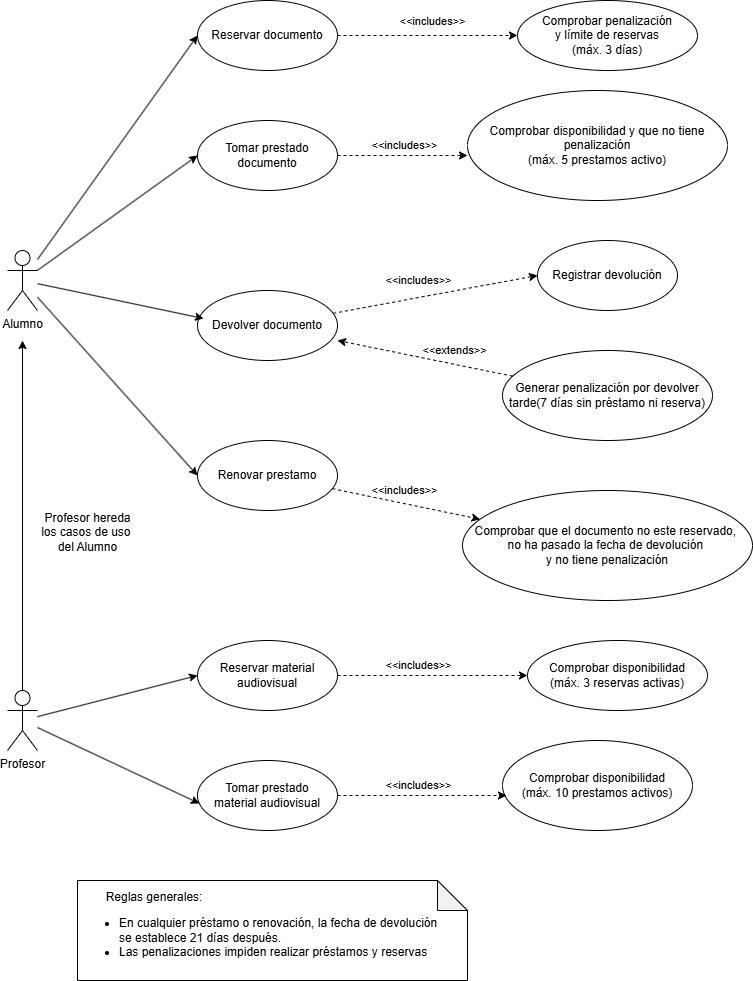

The diagram above was exported from draw.io. Its source (the exported page's mxGraphModel, read from the mxfile embedded in the PNG):
<mxGraphModel dx="1461" dy="795" grid="1" gridSize="10" guides="1" tooltips="1" connect="1" arrows="1" fold="1" page="1" pageScale="1" pageWidth="827" pageHeight="1169" math="0" shadow="0">
  <root>
    <mxCell id="0" />
    <mxCell id="1" parent="0" />
    <mxCell id="HPND9zgDgiBaENm5l-sz-14" edge="1" parent="1" source="HPND9zgDgiBaENm5l-sz-8" style="rounded=0;orthogonalLoop=1;jettySize=auto;html=1;entryX=0;entryY=0.5;entryDx=0;entryDy=0;" target="HPND9zgDgiBaENm5l-sz-10">
      <mxGeometry relative="1" as="geometry" />
    </mxCell>
    <mxCell id="HPND9zgDgiBaENm5l-sz-15" edge="1" parent="1" style="rounded=0;orthogonalLoop=1;jettySize=auto;html=1;entryX=0;entryY=0.5;entryDx=0;entryDy=0;" target="HPND9zgDgiBaENm5l-sz-11">
      <mxGeometry relative="1" as="geometry">
        <mxPoint x="70" y="309.845918367347" as="sourcePoint" />
        <mxPoint x="242.4888320485952" y="250.00285418722234" as="targetPoint" />
      </mxGeometry>
    </mxCell>
    <mxCell id="HPND9zgDgiBaENm5l-sz-22" edge="1" parent="1" source="HPND9zgDgiBaENm5l-sz-8" style="rounded=0;orthogonalLoop=1;jettySize=auto;html=1;entryX=0;entryY=0.5;entryDx=0;entryDy=0;" target="HPND9zgDgiBaENm5l-sz-21">
      <mxGeometry relative="1" as="geometry" />
    </mxCell>
    <mxCell id="HPND9zgDgiBaENm5l-sz-8" parent="1" style="shape=umlActor;verticalLabelPosition=bottom;verticalAlign=top;html=1;" value="Alumno" vertex="1">
      <mxGeometry height="60" width="30" x="40" y="290" as="geometry" />
    </mxCell>
    <mxCell id="HPND9zgDgiBaENm5l-sz-25" edge="1" parent="1" source="HPND9zgDgiBaENm5l-sz-10" style="edgeStyle=orthogonalEdgeStyle;rounded=0;orthogonalLoop=1;jettySize=auto;html=1;entryX=0;entryY=0.5;entryDx=0;entryDy=0;dashed=1;" target="HPND9zgDgiBaENm5l-sz-17">
      <mxGeometry relative="1" as="geometry" />
    </mxCell>
    <mxCell id="HPND9zgDgiBaENm5l-sz-26" connectable="0" parent="HPND9zgDgiBaENm5l-sz-25" style="edgeLabel;html=1;align=center;verticalAlign=middle;resizable=0;points=[];" value="&amp;lt;&amp;lt;includes&amp;gt;&amp;gt;" vertex="1">
      <mxGeometry relative="1" x="0.0444" y="-1" as="geometry">
        <mxPoint y="-16" as="offset" />
      </mxGeometry>
    </mxCell>
    <mxCell id="HPND9zgDgiBaENm5l-sz-10" parent="1" style="ellipse;whiteSpace=wrap;html=1;" value="Reservar documento" vertex="1">
      <mxGeometry height="70" width="140" x="230" y="40" as="geometry" />
    </mxCell>
    <mxCell id="HPND9zgDgiBaENm5l-sz-11" parent="1" style="ellipse;whiteSpace=wrap;html=1;" value="Tomar prestado documento" vertex="1">
      <mxGeometry height="70" width="140" x="230" y="160" as="geometry" />
    </mxCell>
    <mxCell id="HPND9zgDgiBaENm5l-sz-29" edge="1" parent="1" source="HPND9zgDgiBaENm5l-sz-12" style="rounded=0;orthogonalLoop=1;jettySize=auto;html=1;entryX=0;entryY=0.5;entryDx=0;entryDy=0;dashed=1;" target="HPND9zgDgiBaENm5l-sz-19">
      <mxGeometry relative="1" as="geometry" />
    </mxCell>
    <mxCell id="HPND9zgDgiBaENm5l-sz-12" parent="1" style="ellipse;whiteSpace=wrap;html=1;" value="Devolver documento" vertex="1">
      <mxGeometry height="70" width="140" x="230" y="330" as="geometry" />
    </mxCell>
    <mxCell id="HPND9zgDgiBaENm5l-sz-16" edge="1" parent="1" source="HPND9zgDgiBaENm5l-sz-8" style="rounded=0;orthogonalLoop=1;jettySize=auto;html=1;entryX=0.043;entryY=0.4;entryDx=0;entryDy=0;entryPerimeter=0;" target="HPND9zgDgiBaENm5l-sz-12">
      <mxGeometry relative="1" as="geometry" />
    </mxCell>
    <mxCell id="HPND9zgDgiBaENm5l-sz-17" parent="1" style="ellipse;whiteSpace=wrap;html=1;" value="Comprobar penalización&lt;div&gt;y límite de reservas&lt;/div&gt;&lt;div&gt;(máx. 3 días)&lt;/div&gt;" vertex="1">
      <mxGeometry height="70" width="180" x="550" y="40" as="geometry" />
    </mxCell>
    <mxCell id="HPND9zgDgiBaENm5l-sz-18" parent="1" style="ellipse;whiteSpace=wrap;html=1;" value="Comprobar disponibilidad y que no tiene penalización&lt;div&gt;(máx. 5 prestamos activo)&lt;/div&gt;" vertex="1">
      <mxGeometry height="110" width="260" x="500" y="130" as="geometry" />
    </mxCell>
    <mxCell id="HPND9zgDgiBaENm5l-sz-19" parent="1" style="ellipse;whiteSpace=wrap;html=1;" value="Registrar devolución" vertex="1">
      <mxGeometry height="70" width="140" x="570" y="280" as="geometry" />
    </mxCell>
    <mxCell id="HPND9zgDgiBaENm5l-sz-20" parent="1" style="ellipse;whiteSpace=wrap;html=1;" value="Generar penalización por devolver tarde(7 días sin préstamo ni reserva)" vertex="1">
      <mxGeometry height="90" width="210" x="535" y="390" as="geometry" />
    </mxCell>
    <mxCell id="HPND9zgDgiBaENm5l-sz-33" edge="1" parent="1" source="HPND9zgDgiBaENm5l-sz-21" style="rounded=0;orthogonalLoop=1;jettySize=auto;html=1;dashed=1;" target="HPND9zgDgiBaENm5l-sz-24">
      <mxGeometry relative="1" as="geometry" />
    </mxCell>
    <mxCell id="HPND9zgDgiBaENm5l-sz-21" parent="1" style="ellipse;whiteSpace=wrap;html=1;" value="Renovar prestamo" vertex="1">
      <mxGeometry height="70" width="140" x="230" y="480" as="geometry" />
    </mxCell>
    <mxCell id="HPND9zgDgiBaENm5l-sz-24" parent="1" style="ellipse;whiteSpace=wrap;html=1;" value="Comprobar que el documento no este reservado,&amp;nbsp;&lt;div&gt;no ha pasado la fecha de devolución&amp;nbsp;&lt;/div&gt;&lt;div&gt;y no tiene penalización&lt;/div&gt;" vertex="1">
      <mxGeometry height="110" width="290" x="495" y="530" as="geometry" />
    </mxCell>
    <mxCell id="HPND9zgDgiBaENm5l-sz-27" edge="1" parent="1" source="HPND9zgDgiBaENm5l-sz-11" style="edgeStyle=orthogonalEdgeStyle;rounded=0;orthogonalLoop=1;jettySize=auto;html=1;entryX=0;entryY=0.591;entryDx=0;entryDy=0;entryPerimeter=0;dashed=1;" target="HPND9zgDgiBaENm5l-sz-18">
      <mxGeometry relative="1" as="geometry" />
    </mxCell>
    <mxCell id="HPND9zgDgiBaENm5l-sz-28" connectable="0" parent="1" style="edgeLabel;html=1;align=center;verticalAlign=middle;resizable=0;points=[];" value="&amp;lt;&amp;lt;includes&amp;gt;&amp;gt;" vertex="1">
      <mxGeometry x="430" y="195" as="geometry">
        <mxPoint x="6" y="-11" as="offset" />
      </mxGeometry>
    </mxCell>
    <mxCell id="HPND9zgDgiBaENm5l-sz-30" connectable="0" parent="1" style="edgeLabel;html=1;align=center;verticalAlign=middle;resizable=0;points=[];" value="&amp;lt;&amp;lt;includes&amp;gt;&amp;gt;" vertex="1">
      <mxGeometry x="444" y="330" as="geometry">
        <mxPoint x="6" y="-11" as="offset" />
      </mxGeometry>
    </mxCell>
    <mxCell id="HPND9zgDgiBaENm5l-sz-31" edge="1" parent="1" source="HPND9zgDgiBaENm5l-sz-20" style="rounded=0;orthogonalLoop=1;jettySize=auto;html=1;entryX=1;entryY=0.714;entryDx=0;entryDy=0;entryPerimeter=0;dashed=1;" target="HPND9zgDgiBaENm5l-sz-12">
      <mxGeometry relative="1" as="geometry" />
    </mxCell>
    <mxCell id="HPND9zgDgiBaENm5l-sz-32" connectable="0" parent="1" style="edgeLabel;html=1;align=center;verticalAlign=middle;resizable=0;points=[];" value="&amp;lt;&amp;lt;extends&amp;gt;&amp;gt;" vertex="1">
      <mxGeometry x="480" y="400" as="geometry">
        <mxPoint x="6" y="-11" as="offset" />
      </mxGeometry>
    </mxCell>
    <mxCell id="HPND9zgDgiBaENm5l-sz-34" connectable="0" parent="1" style="edgeLabel;html=1;align=center;verticalAlign=middle;resizable=0;points=[];" value="&amp;lt;&amp;lt;includes&amp;gt;&amp;gt;" vertex="1">
      <mxGeometry x="430" y="540" as="geometry">
        <mxPoint x="6" y="-11" as="offset" />
      </mxGeometry>
    </mxCell>
    <mxCell id="HPND9zgDgiBaENm5l-sz-36" edge="1" parent="1" source="HPND9zgDgiBaENm5l-sz-35" style="edgeStyle=orthogonalEdgeStyle;rounded=0;orthogonalLoop=1;jettySize=auto;html=1;strokeColor=#000000;">
      <mxGeometry relative="1" as="geometry">
        <mxPoint x="55" y="380" as="targetPoint" />
      </mxGeometry>
    </mxCell>
    <mxCell id="HPND9zgDgiBaENm5l-sz-42" edge="1" parent="1" source="HPND9zgDgiBaENm5l-sz-35" style="rounded=0;orthogonalLoop=1;jettySize=auto;html=1;entryX=0;entryY=0.5;entryDx=0;entryDy=0;" target="HPND9zgDgiBaENm5l-sz-39">
      <mxGeometry relative="1" as="geometry" />
    </mxCell>
    <mxCell id="HPND9zgDgiBaENm5l-sz-35" parent="1" style="shape=umlActor;verticalLabelPosition=bottom;verticalAlign=top;html=1;" value="Profesor" vertex="1">
      <mxGeometry height="60" width="30" x="40" y="730" as="geometry" />
    </mxCell>
    <mxCell id="HPND9zgDgiBaENm5l-sz-38" parent="1" style="text;align=center;fontStyle=1;verticalAlign=middle;spacingLeft=3;spacingRight=3;strokeColor=none;rotatable=0;points=[[0,0.5],[1,0.5]];portConstraint=eastwest;html=1;" value="&lt;span style=&quot;font-weight: normal;&quot;&gt;Profesor hereda&lt;/span&gt;&lt;div&gt;&lt;span style=&quot;font-weight: normal;&quot;&gt;los casos de uso&amp;nbsp;&lt;/span&gt;&lt;/div&gt;&lt;div&gt;&lt;span style=&quot;font-weight: normal;&quot;&gt;del Alumno&lt;/span&gt;&lt;/div&gt;" vertex="1">
      <mxGeometry height="26" width="80" x="80" y="559" as="geometry" />
    </mxCell>
    <mxCell id="HPND9zgDgiBaENm5l-sz-46" edge="1" parent="1" source="HPND9zgDgiBaENm5l-sz-39" style="rounded=0;orthogonalLoop=1;jettySize=auto;html=1;dashed=1;" target="HPND9zgDgiBaENm5l-sz-45">
      <mxGeometry relative="1" as="geometry" />
    </mxCell>
    <mxCell id="HPND9zgDgiBaENm5l-sz-39" parent="1" style="ellipse;whiteSpace=wrap;html=1;" value="Reservar material audiovisual" vertex="1">
      <mxGeometry height="70" width="140" x="230" y="680" as="geometry" />
    </mxCell>
    <mxCell id="HPND9zgDgiBaENm5l-sz-40" parent="1" style="ellipse;whiteSpace=wrap;html=1;" value="Tomar prestado&lt;div&gt;material audiovisual&lt;/div&gt;" vertex="1">
      <mxGeometry height="70" width="140" x="230" y="800" as="geometry" />
    </mxCell>
    <mxCell id="HPND9zgDgiBaENm5l-sz-43" edge="1" parent="1" source="HPND9zgDgiBaENm5l-sz-35" style="rounded=0;orthogonalLoop=1;jettySize=auto;html=1;entryX=0.014;entryY=0.614;entryDx=0;entryDy=0;entryPerimeter=0;" target="HPND9zgDgiBaENm5l-sz-40">
      <mxGeometry relative="1" as="geometry" />
    </mxCell>
    <mxCell id="HPND9zgDgiBaENm5l-sz-44" parent="1" style="ellipse;whiteSpace=wrap;html=1;" value="Comprobar disponibilidad&lt;div&gt;(máx. 10 prestamos activos)&lt;/div&gt;" vertex="1">
      <mxGeometry height="90" width="190" x="535" y="780" as="geometry" />
    </mxCell>
    <mxCell id="HPND9zgDgiBaENm5l-sz-45" parent="1" style="ellipse;whiteSpace=wrap;html=1;" value="Comprobar disponibilidad&lt;div&gt;(máx. 3 reservas activas)&lt;/div&gt;" vertex="1">
      <mxGeometry height="70" width="180" x="560" y="680" as="geometry" />
    </mxCell>
    <mxCell id="HPND9zgDgiBaENm5l-sz-47" edge="1" parent="1" source="HPND9zgDgiBaENm5l-sz-40" style="rounded=0;orthogonalLoop=1;jettySize=auto;html=1;entryX=0.021;entryY=0.611;entryDx=0;entryDy=0;entryPerimeter=0;dashed=1;" target="HPND9zgDgiBaENm5l-sz-44">
      <mxGeometry relative="1" as="geometry" />
    </mxCell>
    <mxCell id="HPND9zgDgiBaENm5l-sz-48" connectable="0" parent="1" style="edgeLabel;html=1;align=center;verticalAlign=middle;resizable=0;points=[];" value="&amp;lt;&amp;lt;includes&amp;gt;&amp;gt;" vertex="1">
      <mxGeometry x="444" y="715" as="geometry">
        <mxPoint x="6" y="-11" as="offset" />
      </mxGeometry>
    </mxCell>
    <mxCell id="HPND9zgDgiBaENm5l-sz-49" connectable="0" parent="1" style="edgeLabel;html=1;align=center;verticalAlign=middle;resizable=0;points=[];" value="&amp;lt;&amp;lt;includes&amp;gt;&amp;gt;" vertex="1">
      <mxGeometry x="444" y="835" as="geometry">
        <mxPoint x="6" y="-11" as="offset" />
      </mxGeometry>
    </mxCell>
    <mxCell id="HPND9zgDgiBaENm5l-sz-53" parent="1" style="shape=note;whiteSpace=wrap;html=1;backgroundOutline=1;darkOpacity=0.05;align=left;" value="&lt;span style=&quot;white-space: pre;&quot;&gt;&#09;&lt;/span&gt;Reglas generales:&lt;div&gt;&lt;ul&gt;&lt;li&gt;En cualquier préstamo o renovación, la fecha de devolución se&amp;nbsp;establece 21 días después.&lt;/li&gt;&lt;li&gt;Las penalizaciones impiden realizar préstamos y reservas&lt;/li&gt;&lt;/ul&gt;&lt;/div&gt;" vertex="1">
      <mxGeometry height="100" width="390" x="110" y="920" as="geometry" />
    </mxCell>
  </root>
</mxGraphModel>